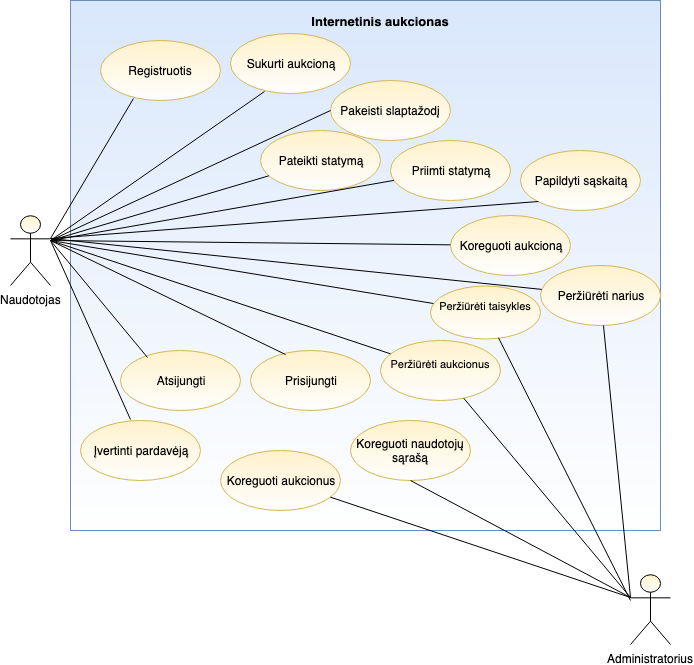

The diagram above was exported from draw.io. Its source (the exported page's mxGraphModel, read from the mxfile embedded in the PNG):
<mxGraphModel dx="918" dy="616" grid="1" gridSize="10" guides="1" tooltips="1" connect="1" arrows="1" fold="1" page="1" pageScale="1" pageWidth="827" pageHeight="1169" math="0" shadow="0">
  <root>
    <mxCell id="0" />
    <mxCell id="1" parent="0" />
    <mxCell id="WKOdmDJG15d-l9kMdKvR-1" value="" style="rounded=0;whiteSpace=wrap;html=1;fillColor=#dae8fc;strokeColor=#6c8ebf;gradientColor=#ffffff;" parent="1" vertex="1">
      <mxGeometry x="120" y="10" width="590" height="530" as="geometry" />
    </mxCell>
    <mxCell id="WKOdmDJG15d-l9kMdKvR-2" value="Naudotojas" style="shape=umlActor;verticalLabelPosition=bottom;labelBackgroundColor=#ffffff;verticalAlign=top;html=1;outlineConnect=0;fillColor=#fff2cc;strokeColor=#000000;gradientColor=#ffffff;" parent="1" vertex="1">
      <mxGeometry x="60" y="225" width="40" height="70" as="geometry" />
    </mxCell>
    <mxCell id="WKOdmDJG15d-l9kMdKvR-5" value="Registruotis" style="ellipse;whiteSpace=wrap;html=1;fillColor=#fff2cc;strokeColor=#d6b656;gradientColor=#ffffff;" parent="1" vertex="1">
      <mxGeometry x="150" y="50" width="120" height="60" as="geometry" />
    </mxCell>
    <mxCell id="WKOdmDJG15d-l9kMdKvR-7" value="Sukurti aukcioną" style="ellipse;whiteSpace=wrap;html=1;fillColor=#fff2cc;strokeColor=#d6b656;gradientColor=#ffffff;" parent="1" vertex="1">
      <mxGeometry x="280" y="42.5" width="120" height="60" as="geometry" />
    </mxCell>
    <mxCell id="WKOdmDJG15d-l9kMdKvR-8" value="&lt;font style=&quot;font-size: 11px&quot;&gt;Peržiūrėti aukcionus&lt;br&gt;&lt;br&gt;&lt;/font&gt;" style="ellipse;whiteSpace=wrap;html=1;fillColor=#fff2cc;strokeColor=#d6b656;gradientColor=#ffffff;" parent="1" vertex="1">
      <mxGeometry x="430" y="350" width="120" height="60" as="geometry" />
    </mxCell>
    <mxCell id="WKOdmDJG15d-l9kMdKvR-9" value="Prisijungti" style="ellipse;whiteSpace=wrap;html=1;fillColor=#fff2cc;strokeColor=#d6b656;gradientColor=#ffffff;" parent="1" vertex="1">
      <mxGeometry x="300" y="360" width="120" height="60" as="geometry" />
    </mxCell>
    <mxCell id="WKOdmDJG15d-l9kMdKvR-11" value="Pateikti statymą" style="ellipse;whiteSpace=wrap;html=1;fillColor=#fff2cc;strokeColor=#d6b656;gradientColor=#ffffff;" parent="1" vertex="1">
      <mxGeometry x="310" y="140" width="120" height="60" as="geometry" />
    </mxCell>
    <mxCell id="WKOdmDJG15d-l9kMdKvR-12" value="Priimti statymą" style="ellipse;whiteSpace=wrap;html=1;fillColor=#fff2cc;strokeColor=#d6b656;gradientColor=#ffffff;" parent="1" vertex="1">
      <mxGeometry x="440" y="150" width="120" height="60" as="geometry" />
    </mxCell>
    <mxCell id="WKOdmDJG15d-l9kMdKvR-14" value="Koreguoti aukcioną" style="ellipse;whiteSpace=wrap;html=1;fillColor=#fff2cc;strokeColor=#d6b656;gradientColor=#ffffff;" parent="1" vertex="1">
      <mxGeometry x="500" y="225" width="120" height="60" as="geometry" />
    </mxCell>
    <mxCell id="WKOdmDJG15d-l9kMdKvR-15" value="Administratorius&lt;br&gt;" style="shape=umlActor;verticalLabelPosition=bottom;labelBackgroundColor=#ffffff;verticalAlign=top;html=1;outlineConnect=0;fillColor=#fff2cc;strokeColor=#000000;gradientColor=#ffffff;" parent="1" vertex="1">
      <mxGeometry x="680" y="584" width="40" height="70" as="geometry" />
    </mxCell>
    <mxCell id="WKOdmDJG15d-l9kMdKvR-18" value="Peržiūrėti narius" style="ellipse;whiteSpace=wrap;html=1;fillColor=#fff2cc;strokeColor=#d6b656;gradientColor=#ffffff;" parent="1" vertex="1">
      <mxGeometry x="590" y="275" width="120" height="60" as="geometry" />
    </mxCell>
    <mxCell id="WKOdmDJG15d-l9kMdKvR-19" value="Koreguoti naudotojų sąrašą" style="ellipse;whiteSpace=wrap;html=1;fillColor=#fff2cc;strokeColor=#d6b656;gradientColor=#ffffff;" parent="1" vertex="1">
      <mxGeometry x="400" y="430" width="120" height="60" as="geometry" />
    </mxCell>
    <mxCell id="WKOdmDJG15d-l9kMdKvR-20" value="Koreguoti aukcionus" style="ellipse;whiteSpace=wrap;html=1;fillColor=#fff2cc;strokeColor=#d6b656;gradientColor=#ffffff;" parent="1" vertex="1">
      <mxGeometry x="270" y="460" width="120" height="60" as="geometry" />
    </mxCell>
    <mxCell id="WKOdmDJG15d-l9kMdKvR-21" value="Įvertinti pardavėją" style="ellipse;whiteSpace=wrap;html=1;fillColor=#fff2cc;strokeColor=#d6b656;gradientColor=#ffffff;" parent="1" vertex="1">
      <mxGeometry x="130" y="430" width="120" height="60" as="geometry" />
    </mxCell>
    <mxCell id="WKOdmDJG15d-l9kMdKvR-26" value="" style="endArrow=none;html=1;entryX=0.275;entryY=0.967;entryDx=0;entryDy=0;exitX=1;exitY=0.3333333333333333;exitDx=0;exitDy=0;exitPerimeter=0;entryPerimeter=0;" parent="1" source="WKOdmDJG15d-l9kMdKvR-2" target="WKOdmDJG15d-l9kMdKvR-5" edge="1">
      <mxGeometry width="50" height="50" relative="1" as="geometry">
        <mxPoint x="160" y="190" as="sourcePoint" />
        <mxPoint x="210" y="140" as="targetPoint" />
      </mxGeometry>
    </mxCell>
    <mxCell id="WKOdmDJG15d-l9kMdKvR-27" value="" style="endArrow=none;html=1;entryX=0.283;entryY=0.983;entryDx=0;entryDy=0;entryPerimeter=0;" parent="1" target="WKOdmDJG15d-l9kMdKvR-7" edge="1">
      <mxGeometry width="50" height="50" relative="1" as="geometry">
        <mxPoint x="100" y="250" as="sourcePoint" />
        <mxPoint x="188" y="131" as="targetPoint" />
      </mxGeometry>
    </mxCell>
    <mxCell id="WKOdmDJG15d-l9kMdKvR-29" value="" style="endArrow=none;html=1;entryX=0.417;entryY=-0.017;entryDx=0;entryDy=0;entryPerimeter=0;" parent="1" target="WKOdmDJG15d-l9kMdKvR-21" edge="1">
      <mxGeometry width="50" height="50" relative="1" as="geometry">
        <mxPoint x="100" y="250" as="sourcePoint" />
        <mxPoint x="190" y="360" as="targetPoint" />
      </mxGeometry>
    </mxCell>
    <mxCell id="WKOdmDJG15d-l9kMdKvR-30" value="" style="endArrow=none;html=1;entryX=0.292;entryY=0.067;entryDx=0;entryDy=0;entryPerimeter=0;" parent="1" target="WKOdmDJG15d-l9kMdKvR-9" edge="1">
      <mxGeometry width="50" height="50" relative="1" as="geometry">
        <mxPoint x="100" y="250" as="sourcePoint" />
        <mxPoint x="218" y="161" as="targetPoint" />
      </mxGeometry>
    </mxCell>
    <mxCell id="WKOdmDJG15d-l9kMdKvR-31" value="" style="endArrow=none;html=1;" parent="1" target="WKOdmDJG15d-l9kMdKvR-11" edge="1">
      <mxGeometry width="50" height="50" relative="1" as="geometry">
        <mxPoint x="100" y="250" as="sourcePoint" />
        <mxPoint x="228" y="171" as="targetPoint" />
      </mxGeometry>
    </mxCell>
    <mxCell id="WKOdmDJG15d-l9kMdKvR-32" value="" style="endArrow=none;html=1;" parent="1" target="WKOdmDJG15d-l9kMdKvR-12" edge="1">
      <mxGeometry width="50" height="50" relative="1" as="geometry">
        <mxPoint x="100" y="250" as="sourcePoint" />
        <mxPoint x="238" y="181" as="targetPoint" />
      </mxGeometry>
    </mxCell>
    <mxCell id="WKOdmDJG15d-l9kMdKvR-33" value="" style="endArrow=none;html=1;" parent="1" target="WKOdmDJG15d-l9kMdKvR-14" edge="1">
      <mxGeometry width="50" height="50" relative="1" as="geometry">
        <mxPoint x="100" y="250" as="sourcePoint" />
        <mxPoint x="248" y="191" as="targetPoint" />
      </mxGeometry>
    </mxCell>
    <mxCell id="WKOdmDJG15d-l9kMdKvR-34" value="" style="endArrow=none;html=1;" parent="1" target="WKOdmDJG15d-l9kMdKvR-8" edge="1">
      <mxGeometry width="50" height="50" relative="1" as="geometry">
        <mxPoint x="100" y="250" as="sourcePoint" />
        <mxPoint x="258" y="201" as="targetPoint" />
      </mxGeometry>
    </mxCell>
    <mxCell id="WKOdmDJG15d-l9kMdKvR-35" value="" style="endArrow=none;html=1;exitX=0;exitY=0.3333333333333333;exitDx=0;exitDy=0;exitPerimeter=0;" parent="1" source="WKOdmDJG15d-l9kMdKvR-15" target="WKOdmDJG15d-l9kMdKvR-20" edge="1">
      <mxGeometry width="50" height="50" relative="1" as="geometry">
        <mxPoint x="190" y="338" as="sourcePoint" />
        <mxPoint x="268" y="211" as="targetPoint" />
      </mxGeometry>
    </mxCell>
    <mxCell id="WKOdmDJG15d-l9kMdKvR-36" value="" style="endArrow=none;html=1;entryX=0.5;entryY=1;entryDx=0;entryDy=0;exitX=0;exitY=0.3333333333333333;exitDx=0;exitDy=0;exitPerimeter=0;" parent="1" source="WKOdmDJG15d-l9kMdKvR-15" target="WKOdmDJG15d-l9kMdKvR-19" edge="1">
      <mxGeometry width="50" height="50" relative="1" as="geometry">
        <mxPoint x="200" y="348" as="sourcePoint" />
        <mxPoint x="278" y="221" as="targetPoint" />
      </mxGeometry>
    </mxCell>
    <mxCell id="WKOdmDJG15d-l9kMdKvR-37" value="" style="endArrow=none;html=1;" parent="1" target="WKOdmDJG15d-l9kMdKvR-8" edge="1">
      <mxGeometry width="50" height="50" relative="1" as="geometry">
        <mxPoint x="680" y="607" as="sourcePoint" />
        <mxPoint x="288" y="231" as="targetPoint" />
      </mxGeometry>
    </mxCell>
    <mxCell id="WKOdmDJG15d-l9kMdKvR-39" value="" style="endArrow=none;html=1;" parent="1" target="WKOdmDJG15d-l9kMdKvR-18" edge="1">
      <mxGeometry width="50" height="50" relative="1" as="geometry">
        <mxPoint x="680" y="607" as="sourcePoint" />
        <mxPoint x="308" y="251" as="targetPoint" />
      </mxGeometry>
    </mxCell>
    <mxCell id="WKOdmDJG15d-l9kMdKvR-40" value="Internetinis aukcionas" style="text;html=1;strokeColor=none;fillColor=none;align=center;verticalAlign=middle;whiteSpace=wrap;rounded=0;fontSize=13;fontStyle=1" parent="1" vertex="1">
      <mxGeometry x="329" y="20" width="202" height="20" as="geometry" />
    </mxCell>
    <mxCell id="OONKwcGOLUfPHPlYwFpt-1" value="Atsijungti" style="ellipse;whiteSpace=wrap;html=1;fillColor=#fff2cc;strokeColor=#d6b656;gradientColor=#ffffff;" parent="1" vertex="1">
      <mxGeometry x="170" y="360" width="120" height="60" as="geometry" />
    </mxCell>
    <mxCell id="OONKwcGOLUfPHPlYwFpt-2" value="" style="endArrow=none;html=1;entryX=0.225;entryY=0.117;entryDx=0;entryDy=0;entryPerimeter=0;" parent="1" target="OONKwcGOLUfPHPlYwFpt-1" edge="1">
      <mxGeometry width="50" height="50" relative="1" as="geometry">
        <mxPoint x="100" y="250" as="sourcePoint" />
        <mxPoint x="190" y="439" as="targetPoint" />
      </mxGeometry>
    </mxCell>
    <mxCell id="zcQKBjCMZaCgEp93DBbU-1" value="" style="endArrow=none;html=1;exitX=1;exitY=0.3333333333333333;exitDx=0;exitDy=0;exitPerimeter=0;" edge="1" parent="1" source="WKOdmDJG15d-l9kMdKvR-2" target="WKOdmDJG15d-l9kMdKvR-18">
      <mxGeometry width="50" height="50" relative="1" as="geometry">
        <mxPoint x="110" y="260" as="sourcePoint" />
        <mxPoint x="467.13038391619193" y="355.8154688555637" as="targetPoint" />
      </mxGeometry>
    </mxCell>
    <mxCell id="zcQKBjCMZaCgEp93DBbU-2" value="Pakeisti slaptažodį" style="ellipse;whiteSpace=wrap;html=1;fillColor=#fff2cc;strokeColor=#d6b656;gradientColor=#ffffff;" vertex="1" parent="1">
      <mxGeometry x="380" y="90" width="120" height="60" as="geometry" />
    </mxCell>
    <mxCell id="zcQKBjCMZaCgEp93DBbU-3" value="" style="endArrow=none;html=1;entryX=0;entryY=0.5;entryDx=0;entryDy=0;" edge="1" parent="1" target="zcQKBjCMZaCgEp93DBbU-2">
      <mxGeometry width="50" height="50" relative="1" as="geometry">
        <mxPoint x="100" y="250" as="sourcePoint" />
        <mxPoint x="329.23472811306783" y="149.8095149336492" as="targetPoint" />
      </mxGeometry>
    </mxCell>
    <mxCell id="zcQKBjCMZaCgEp93DBbU-4" value="Papildyti sąskaitą" style="ellipse;whiteSpace=wrap;html=1;fillColor=#fff2cc;strokeColor=#d6b656;gradientColor=#ffffff;" vertex="1" parent="1">
      <mxGeometry x="570" y="160" width="120" height="60" as="geometry" />
    </mxCell>
    <mxCell id="zcQKBjCMZaCgEp93DBbU-5" value="" style="endArrow=none;html=1;exitX=1;exitY=0.3333333333333333;exitDx=0;exitDy=0;exitPerimeter=0;entryX=0;entryY=1;entryDx=0;entryDy=0;" edge="1" parent="1" source="WKOdmDJG15d-l9kMdKvR-2" target="zcQKBjCMZaCgEp93DBbU-4">
      <mxGeometry width="50" height="50" relative="1" as="geometry">
        <mxPoint x="110" y="260" as="sourcePoint" />
        <mxPoint x="510.0141726705667" y="264.34798013772354" as="targetPoint" />
      </mxGeometry>
    </mxCell>
    <mxCell id="zcQKBjCMZaCgEp93DBbU-6" value="&lt;font style=&quot;font-size: 11px&quot;&gt;Peržiūrėti taisykles&lt;br&gt;&lt;br&gt;&lt;/font&gt;" style="ellipse;whiteSpace=wrap;html=1;fillColor=#fff2cc;strokeColor=#d6b656;gradientColor=#ffffff;" vertex="1" parent="1">
      <mxGeometry x="480" y="295" width="110" height="53" as="geometry" />
    </mxCell>
    <mxCell id="zcQKBjCMZaCgEp93DBbU-8" value="" style="endArrow=none;html=1;" edge="1" parent="1" target="zcQKBjCMZaCgEp93DBbU-6">
      <mxGeometry width="50" height="50" relative="1" as="geometry">
        <mxPoint x="680" y="610" as="sourcePoint" />
        <mxPoint x="533.1634602968159" y="427.67423940724825" as="targetPoint" />
        <Array as="points" />
      </mxGeometry>
    </mxCell>
    <mxCell id="zcQKBjCMZaCgEp93DBbU-9" value="" style="endArrow=none;html=1;" edge="1" parent="1" target="zcQKBjCMZaCgEp93DBbU-6">
      <mxGeometry width="50" height="50" relative="1" as="geometry">
        <mxPoint x="100" y="250" as="sourcePoint" />
        <mxPoint x="601.2487635270236" y="308.91123549280064" as="targetPoint" />
      </mxGeometry>
    </mxCell>
  </root>
</mxGraphModel>